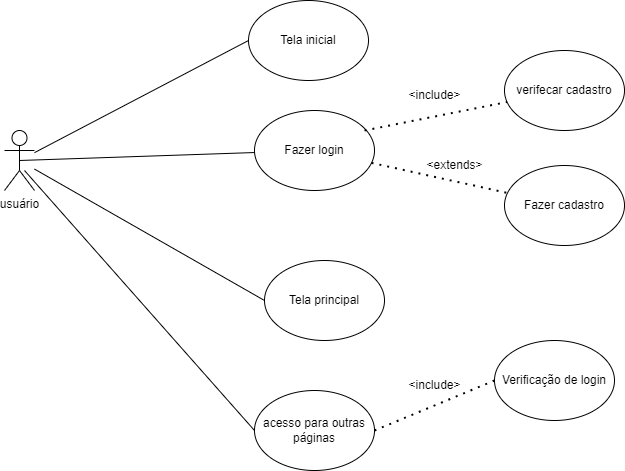

The diagram above was exported from draw.io. Its source (the exported page's mxGraphModel, read from the mxfile embedded in the PNG):
<mxGraphModel dx="1098" dy="648" grid="1" gridSize="10" guides="1" tooltips="1" connect="1" arrows="1" fold="1" page="1" pageScale="1" pageWidth="827" pageHeight="1169" math="0" shadow="0">
  <root>
    <mxCell id="WIyWlLk6GJQsqaUBKTNV-0" />
    <mxCell id="WIyWlLk6GJQsqaUBKTNV-1" parent="WIyWlLk6GJQsqaUBKTNV-0" />
    <mxCell id="zet1RYWhS9LBd6I1RDHr-0" value="Tela inicial" style="ellipse;whiteSpace=wrap;html=1;" parent="WIyWlLk6GJQsqaUBKTNV-1" vertex="1">
      <mxGeometry x="354" y="50" width="120" height="80" as="geometry" />
    </mxCell>
    <mxCell id="zet1RYWhS9LBd6I1RDHr-1" value="Fazer login" style="ellipse;whiteSpace=wrap;html=1;" parent="WIyWlLk6GJQsqaUBKTNV-1" vertex="1">
      <mxGeometry x="360" y="160" width="120" height="80" as="geometry" />
    </mxCell>
    <mxCell id="zet1RYWhS9LBd6I1RDHr-2" value="Fazer cadastro" style="ellipse;whiteSpace=wrap;html=1;" parent="WIyWlLk6GJQsqaUBKTNV-1" vertex="1">
      <mxGeometry x="610" y="215" width="120" height="80" as="geometry" />
    </mxCell>
    <mxCell id="zet1RYWhS9LBd6I1RDHr-3" value="Tela principal" style="ellipse;whiteSpace=wrap;html=1;" parent="WIyWlLk6GJQsqaUBKTNV-1" vertex="1">
      <mxGeometry x="370" y="310" width="120" height="80" as="geometry" />
    </mxCell>
    <mxCell id="zet1RYWhS9LBd6I1RDHr-4" value="usuário" style="shape=umlActor;verticalLabelPosition=bottom;verticalAlign=top;html=1;outlineConnect=0;" parent="WIyWlLk6GJQsqaUBKTNV-1" vertex="1">
      <mxGeometry x="110" y="180" width="30" height="60" as="geometry" />
    </mxCell>
    <mxCell id="zet1RYWhS9LBd6I1RDHr-6" value="acesso para outras páginas" style="ellipse;whiteSpace=wrap;html=1;" parent="WIyWlLk6GJQsqaUBKTNV-1" vertex="1">
      <mxGeometry x="360" y="440" width="120" height="80" as="geometry" />
    </mxCell>
    <mxCell id="zet1RYWhS9LBd6I1RDHr-7" value="verifecar cadastro" style="ellipse;whiteSpace=wrap;html=1;" parent="WIyWlLk6GJQsqaUBKTNV-1" vertex="1">
      <mxGeometry x="610" y="100" width="120" height="80" as="geometry" />
    </mxCell>
    <mxCell id="zet1RYWhS9LBd6I1RDHr-9" value="" style="endArrow=none;dashed=1;html=1;dashPattern=1 3;strokeWidth=2;rounded=0;exitX=0.917;exitY=0.25;exitDx=0;exitDy=0;exitPerimeter=0;" parent="WIyWlLk6GJQsqaUBKTNV-1" source="zet1RYWhS9LBd6I1RDHr-1" target="zet1RYWhS9LBd6I1RDHr-7" edge="1">
      <mxGeometry width="50" height="50" relative="1" as="geometry">
        <mxPoint x="460" y="220" as="sourcePoint" />
        <mxPoint x="510" y="170" as="targetPoint" />
      </mxGeometry>
    </mxCell>
    <mxCell id="zet1RYWhS9LBd6I1RDHr-10" value="&amp;lt;include&amp;gt;" style="text;html=1;align=center;verticalAlign=middle;resizable=0;points=[];autosize=1;strokeColor=none;fillColor=none;" parent="WIyWlLk6GJQsqaUBKTNV-1" vertex="1">
      <mxGeometry x="500" y="130" width="80" height="30" as="geometry" />
    </mxCell>
    <mxCell id="VIWX8kNUgV0DAMSUNobp-0" value="Verificação de login" style="ellipse;whiteSpace=wrap;html=1;" parent="WIyWlLk6GJQsqaUBKTNV-1" vertex="1">
      <mxGeometry x="600" y="390" width="120" height="80" as="geometry" />
    </mxCell>
    <mxCell id="VIWX8kNUgV0DAMSUNobp-1" value="" style="endArrow=none;dashed=1;html=1;dashPattern=1 3;strokeWidth=2;rounded=0;exitX=1;exitY=0.5;exitDx=0;exitDy=0;entryX=0;entryY=0.5;entryDx=0;entryDy=0;" parent="WIyWlLk6GJQsqaUBKTNV-1" source="zet1RYWhS9LBd6I1RDHr-6" target="VIWX8kNUgV0DAMSUNobp-0" edge="1">
      <mxGeometry width="50" height="50" relative="1" as="geometry">
        <mxPoint x="390" y="360" as="sourcePoint" />
        <mxPoint x="440" y="310" as="targetPoint" />
      </mxGeometry>
    </mxCell>
    <mxCell id="VIWX8kNUgV0DAMSUNobp-2" value="&amp;lt;include&amp;gt;" style="text;html=1;align=center;verticalAlign=middle;resizable=0;points=[];autosize=1;strokeColor=none;fillColor=none;" parent="WIyWlLk6GJQsqaUBKTNV-1" vertex="1">
      <mxGeometry x="500" y="420" width="80" height="30" as="geometry" />
    </mxCell>
    <mxCell id="VIWX8kNUgV0DAMSUNobp-4" value="" style="endArrow=none;html=1;rounded=0;entryX=0;entryY=0.5;entryDx=0;entryDy=0;" parent="WIyWlLk6GJQsqaUBKTNV-1" source="zet1RYWhS9LBd6I1RDHr-4" target="zet1RYWhS9LBd6I1RDHr-0" edge="1">
      <mxGeometry width="50" height="50" relative="1" as="geometry">
        <mxPoint x="140" y="200" as="sourcePoint" />
        <mxPoint x="190" y="150" as="targetPoint" />
      </mxGeometry>
    </mxCell>
    <mxCell id="VIWX8kNUgV0DAMSUNobp-5" value="" style="endArrow=none;html=1;rounded=0;exitX=0.5;exitY=0.5;exitDx=0;exitDy=0;exitPerimeter=0;" parent="WIyWlLk6GJQsqaUBKTNV-1" source="zet1RYWhS9LBd6I1RDHr-4" target="zet1RYWhS9LBd6I1RDHr-1" edge="1">
      <mxGeometry width="50" height="50" relative="1" as="geometry">
        <mxPoint x="180" y="250" as="sourcePoint" />
        <mxPoint x="230" y="200" as="targetPoint" />
      </mxGeometry>
    </mxCell>
    <mxCell id="VIWX8kNUgV0DAMSUNobp-6" value="" style="endArrow=none;html=1;rounded=0;entryX=0;entryY=0.5;entryDx=0;entryDy=0;" parent="WIyWlLk6GJQsqaUBKTNV-1" source="zet1RYWhS9LBd6I1RDHr-4" target="zet1RYWhS9LBd6I1RDHr-3" edge="1">
      <mxGeometry width="50" height="50" relative="1" as="geometry">
        <mxPoint x="390" y="360" as="sourcePoint" />
        <mxPoint x="330" y="350" as="targetPoint" />
      </mxGeometry>
    </mxCell>
    <mxCell id="VIWX8kNUgV0DAMSUNobp-8" value="" style="endArrow=none;html=1;rounded=0;entryX=0.667;entryY=0.667;entryDx=0;entryDy=0;entryPerimeter=0;exitX=0;exitY=0.5;exitDx=0;exitDy=0;" parent="WIyWlLk6GJQsqaUBKTNV-1" source="zet1RYWhS9LBd6I1RDHr-6" target="zet1RYWhS9LBd6I1RDHr-4" edge="1">
      <mxGeometry width="50" height="50" relative="1" as="geometry">
        <mxPoint x="300" y="480" as="sourcePoint" />
        <mxPoint x="150" y="360" as="targetPoint" />
      </mxGeometry>
    </mxCell>
    <mxCell id="VIWX8kNUgV0DAMSUNobp-9" value="" style="endArrow=none;dashed=1;html=1;dashPattern=1 3;strokeWidth=2;rounded=0;" parent="WIyWlLk6GJQsqaUBKTNV-1" source="zet1RYWhS9LBd6I1RDHr-1" target="zet1RYWhS9LBd6I1RDHr-2" edge="1">
      <mxGeometry width="50" height="50" relative="1" as="geometry">
        <mxPoint x="390" y="360" as="sourcePoint" />
        <mxPoint x="440" y="310" as="targetPoint" />
      </mxGeometry>
    </mxCell>
    <mxCell id="VIWX8kNUgV0DAMSUNobp-10" value="&amp;lt;extends&amp;gt;" style="text;html=1;align=center;verticalAlign=middle;resizable=0;points=[];autosize=1;strokeColor=none;fillColor=none;" parent="WIyWlLk6GJQsqaUBKTNV-1" vertex="1">
      <mxGeometry x="520" y="200" width="80" height="30" as="geometry" />
    </mxCell>
  </root>
</mxGraphModel>